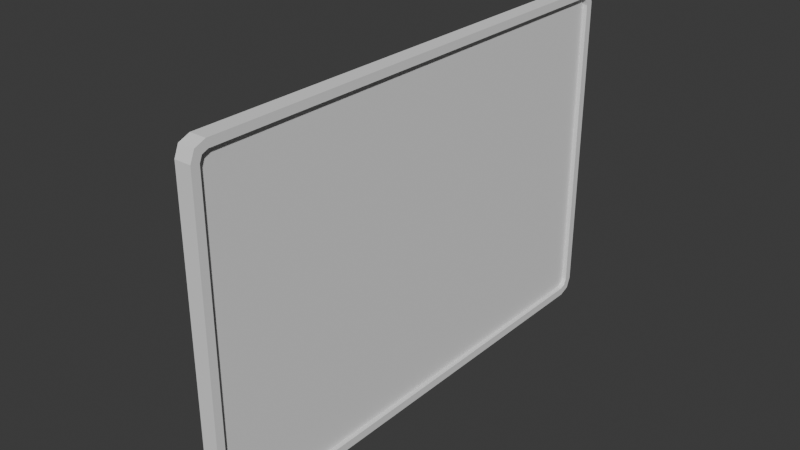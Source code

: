 # Source: Tv.blend  (saved by Blender 5.3.31; exported with 4.5.12 LTS)
import bpy
from mathutils import Matrix  # noqa: F401  (used for matrix-valued properties, if any)

bpy.ops.wm.read_factory_settings(use_empty=True)
scene = bpy.context.scene
scene.name = 'Scene'

# ---- collections
col_collection = bpy.data.collections.new('Collection'); scene.collection.children.link(col_collection)

# ---- world
world_world = bpy.data.worlds.new('World'); scene.world = world_world
world_world.use_nodes = True; world_world.node_tree.nodes.clear()
_N = world_world.node_tree.nodes; _L = world_world.node_tree.links
n0 = _N.new('ShaderNodeOutputWorld'); n0.name = 'World Output'; n0.location = (200, 100)
n1 = _N.new('ShaderNodeBackground'); n1.name = 'Background'; n1.location = (-200, 100)
n1.inputs[0].default_value = (0.05088, 0.05088, 0.05088, 1.0)
_L.new(n1.outputs[0], n0.inputs[0])
n0.is_active_output = True
world_world.color = (0.05088, 0.05088, 0.05088)
world_world.sun_shadow_jitter_overblur = 0.0

# ---- meshes
me_cube_001 = bpy.data.meshes.new('Cube.001')
me_cube_001.from_pydata([(-0.09507, -2.824, -2.0), (-0.09507, -3.0, -1.824), (-0.09507, -2.949, -1.949), (-0.09507, -3.0, 1.824), (-0.09507, -2.824, 2.0), (-0.09507, -2.949, 1.949), (-0.09507, 3.0, -1.824), (-0.09507, 2.824, -2.0), (-0.09507, 2.949, -1.949), (-0.09507, 2.824, 2.0), (-0.09507, 3.0, 1.824), (-0.09507, 2.949, 1.949), (0.09507, -2.905, -1.806), (0.09507, -2.806, -1.905), (0.09507, -2.876, -1.876), (0.09507, -2.806, 1.905), (0.09507, -2.905, 1.806), (0.09507, -2.876, 1.876), (0.09507, 2.806, -1.905), (0.09507, 2.905, -1.806), (0.09507, 2.876, -1.876), (0.09507, 2.905, 1.806), (0.09507, 2.806, 1.905), (0.09507, 2.876, 1.876), (0.09507, 2.949, -1.949), (0.09507, 2.824, -2.0), (0.09507, 3.0, -1.824), (0.09507, 2.824, 2.0), (0.09507, 2.949, 1.949), (0.09507, 3.0, 1.824), (0.09507, -2.824, -2.0), (0.09507, -2.949, -1.949), (0.09507, -3.0, -1.824), (0.09507, -2.949, 1.949), (0.09507, -2.824, 2.0), (0.09507, -3.0, 1.824), (0.04103, 2.876, -1.876), (0.04103, 2.806, -1.905), (0.04103, 2.905, -1.806), (0.04103, 2.806, 1.905), (0.04103, 2.876, 1.876), (0.04103, 2.905, 1.806), (0.04103, -2.806, -1.905), (0.04103, -2.876, -1.876), (0.04103, -2.905, -1.806), (0.04103, -2.876, 1.876), (0.04103, -2.806, 1.905), (0.04103, -2.905, 1.806)], [], [(25, 7, 8, 24), (24, 8, 6, 26), (9, 27, 28, 11), (11, 28, 29, 10), (0, 30, 31, 2), (2, 31, 32, 1), (34, 4, 5, 33), (33, 5, 3, 35), (7, 25, 30, 0), (0, 2, 1, 3, 5, 4, 9, 11, 10, 6, 8, 7), (32, 35, 3, 1), (27, 9, 4, 34), (6, 10, 29, 26), (23, 22, 39, 40), (20, 18, 25, 24), (19, 20, 24, 26), (22, 23, 28, 27), (23, 21, 29, 28), (13, 14, 31, 30), (14, 12, 32, 31), (17, 15, 34, 33), (16, 17, 33, 35), (18, 13, 30, 25), (12, 16, 35, 32), (15, 22, 27, 34), (21, 19, 26, 29), (16, 12, 44, 47), (15, 17, 45, 46), (21, 23, 40, 41), (22, 15, 46, 39), (18, 20, 36, 37), (17, 16, 47, 45), (14, 13, 42, 43), (19, 21, 41, 38), (20, 19, 38, 36), (13, 18, 37, 42), (12, 14, 43, 44)])
_uv = me_cube_001.uv_layers.new(name='UVMap')
_uv.uv.foreach_set('vector', [0.375, 0.5073, 0.125, 0.5073, 0.125, 0.5, 0.3761, 0.5007, 0.3761, 0.5007, 0.3766, 0.2489, 0.386, 0.25, 0.386, 0.5, 0.875, 0.5073, 0.625, 0.5073, 0.6239, 0.5007, 0.875, 0.5, 0.6234, 0.2489, 0.6239, 0.5007, 0.614, 0.5, 0.614, 0.25, 0.125, 0.7427, 0.375, 0.7427, 0.3761, 0.7493, 0.125, 0.75, 0.375, 1.0, 0.3761, 0.7493, 0.386, 0.75, 0.386, 1.0, 0.625, 0.7427, 0.875, 0.7427, 0.875, 0.75, 0.6239, 0.7493, 0.6239, 0.7493, 0.625, 1.0, 0.614, 1.0, 0.614, 0.75, 0.125, 0.5073, 0.375, 0.5073, 0.375, 0.7427, 0.125, 0.7427, 0.375, 0.007313, 0.3782, 0.002142, 0.386, 0.0, 0.614, 0.0, 0.6218, 0.002142, 0.625, 0.007313, 0.625, 0.2427, 0.6234, 0.2489, 0.614, 0.25, 0.386, 0.25, 0.3766, 0.2489, 0.375, 0.2427, 0.386, 0.75, 0.614, 0.75, 0.614, 1.0, 0.386, 1.0, 0.625, 0.5073, 0.875, 0.5073, 0.875, 0.7427, 0.625, 0.7427, 0.386, 0.25, 0.614, 0.25, 0.614, 0.5, 0.386, 0.5, 0.6181, 0.5046, 0.6195, 0.5078, 0.6195, 0.5078, 0.6181, 0.5046, 0.3819, 0.5046, 0.3805, 0.5078, 0.375, 0.5073, 0.3761, 0.5007, 0.3867, 0.5036, 0.3819, 0.5046, 0.3761, 0.5007, 0.386, 0.5, 0.6195, 0.5078, 0.6181, 0.5046, 0.6239, 0.5007, 0.625, 0.5073, 0.6181, 0.5046, 0.6133, 0.5036, 0.614, 0.5, 0.6239, 0.5007, 0.3805, 0.7422, 0.3819, 0.7454, 0.3761, 0.7493, 0.375, 0.7427, 0.3819, 0.7454, 0.3867, 0.7464, 0.386, 0.75, 0.3761, 0.7493, 0.6181, 0.7454, 0.6195, 0.7422, 0.625, 0.7427, 0.6239, 0.7493, 0.6133, 0.7464, 0.6181, 0.7454, 0.6239, 0.7493, 0.614, 0.75, 0.3805, 0.5078, 0.3805, 0.7422, 0.375, 0.7427, 0.375, 0.5073, 0.3867, 0.7464, 0.6133, 0.7464, 0.614, 0.75, 0.386, 0.75, 0.6195, 0.7422, 0.6195, 0.5078, 0.625, 0.5073, 0.625, 0.7427, 0.6133, 0.5036, 0.3867, 0.5036, 0.386, 0.5, 0.614, 0.5, 0.6133, 0.7464, 0.3867, 0.7464, 0.3867, 0.7464, 0.6133, 0.7464, 0.6195, 0.7422, 0.6181, 0.7454, 0.6181, 0.7454, 0.6195, 0.7422, 0.6133, 0.5036, 0.6181, 0.5046, 0.6181, 0.5046, 0.6133, 0.5036, 0.6195, 0.5078, 0.6195, 0.7422, 0.6195, 0.7422, 0.6195, 0.5078, 0.3805, 0.5078, 0.3819, 0.5046, 0.3819, 0.5046, 0.3805, 0.5078, 0.6181, 0.7454, 0.6133, 0.7464, 0.6133, 0.7464, 0.6181, 0.7454, 0.3819, 0.7454, 0.3805, 0.7422, 0.3805, 0.7422, 0.3819, 0.7454, 0.3867, 0.5036, 0.6133, 0.5036, 0.6133, 0.5036, 0.3867, 0.5036, 0.3819, 0.5046, 0.3867, 0.5036, 0.3867, 0.5036, 0.3819, 0.5046, 0.3805, 0.7422, 0.3805, 0.5078, 0.3805, 0.5078, 0.3805, 0.7422, 0.3867, 0.7464, 0.3819, 0.7454, 0.3819, 0.7454, 0.3867, 0.7464])
me_cube_001.update()
me_cube_002 = bpy.data.meshes.new('Cube.002')
me_cube_002.from_pydata([(0.04103, 2.876, -1.876), (0.04103, 2.806, -1.905), (0.04103, 2.905, -1.806), (0.04103, 2.806, 1.905), (0.04103, 2.876, 1.876), (0.04103, 2.905, 1.806), (0.04103, -2.806, -1.905), (0.04103, -2.876, -1.876), (0.04103, -2.905, -1.806), (0.04103, -2.876, 1.876), (0.04103, -2.806, 1.905), (0.04103, -2.905, 1.806)], [], [(1, 0, 2, 5, 4, 3, 10, 9, 11, 8, 7, 6)])
_uv = me_cube_002.uv_layers.new(name='UVMap')
_uv.uv.foreach_set('vector', [0.3805, 0.5078, 0.3819, 0.5046, 0.3867, 0.5036, 0.6133, 0.5036, 0.6181, 0.5046, 0.6195, 0.5078, 0.6195, 0.7422, 0.6181, 0.7454, 0.6133, 0.7464, 0.3867, 0.7464, 0.3819, 0.7454, 0.3805, 0.7422])
me_cube_002.update()
me_cube_003 = bpy.data.meshes.new('Cube.003')
me_cube_003.from_pydata([(0.1918, -1.0, -1.0), (0.1918, -1.0, 1.0), (0.1918, 1.0, -1.0), (0.1918, 1.0, 1.0), (1.0, -1.0, -1.0), (1.0, -1.0, 1.0), (1.0, 1.0, -1.0), (1.0, 1.0, 1.0), (-0.4735, 2.112, -2.112), (-0.4735, -2.112, -2.112), (-0.4735, -2.112, 2.112), (-0.4735, 2.112, 2.112)], [], [(3, 2, 8, 11), (2, 3, 7, 6), (6, 7, 5, 4), (4, 5, 1, 0), (2, 6, 4, 0), (7, 3, 1, 5), (9, 10, 11, 8), (0, 1, 10, 9), (1, 3, 11, 10), (2, 0, 9, 8)])
_uv = me_cube_003.uv_layers.new(name='UVMap')
_uv.uv.foreach_set('vector', [0.625, 0.25, 0.375, 0.25, 0.375, 0.25, 0.625, 0.25, 0.375, 0.25, 0.625, 0.25, 0.625, 0.5, 0.375, 0.5, 0.375, 0.5, 0.625, 0.5, 0.625, 0.75, 0.375, 0.75, 0.375, 0.75, 0.625, 0.75, 0.625, 1.0, 0.375, 1.0, 0.125, 0.5, 0.375, 0.5, 0.375, 0.75, 0.125, 0.75, 0.625, 0.5, 0.875, 0.5, 0.875, 0.75, 0.625, 0.75, 0.375, 0.0, 0.625, 0.0, 0.625, 0.25, 0.375, 0.25, 0.375, 1.0, 0.625, 1.0, 0.625, 1.0, 0.375, 1.0, 0.875, 0.75, 0.875, 0.5, 0.875, 0.5, 0.875, 0.75, 0.125, 0.5, 0.125, 0.75, 0.125, 0.75, 0.125, 0.5])
me_cube_003.update()

# ---- objects
ob_tv = bpy.data.objects.new('TV', me_cube_001)
ob_screen = bpy.data.objects.new('Screen', me_cube_002)
ob_mount = bpy.data.objects.new('Mount', me_cube_003)

# ---- transforms, parenting, visibility, modifiers, constraints
ob_tv.location = (0.0, 0.0, 0.0)
ob_screen.location = (0.0, 0.0, 0.0)
ob_mount.location = (-0.4557, 0.0, 0.0)
ob_mount.scale = (0.3943, 0.3943, 0.3943)

# ---- collection membership
col_collection.objects.link(ob_tv)
col_collection.objects.link(ob_screen)
col_collection.objects.link(ob_mount)

# ---- scene / render settings (as saved in the file)
scene.frame_start = 1; scene.frame_end = 250; scene.frame_set(1)
scene.render.engine = 'BLENDER_EEVEE_NEXT'
scene.render.bake_bias = 0.0
scene.render.bake_samples = 0
scene.render.compositor_device = 'GPU'
scene.eevee.use_volume_custom_range = False
scene.eevee.fast_gi_thickness_near = 0.1
scene.eevee.fast_gi_thickness_far = 0.0
scene.eevee.ray_tracing_options.screen_trace_thickness = 0.1
bpy.context.view_layer.update()

# ---- added for rendering (the .blend has no active camera and no usable light): camera, sun
cam_auto = bpy.data.cameras.new('AutoCamera')
cam_auto.lens = 50.0
cam_auto.sensor_width = 36.0
cam_auto.clip_end = 1000.0
ob_auto_camera = bpy.data.objects.new('AutoCamera', cam_auto)
scene.collection.objects.link(ob_auto_camera)
ob_auto_camera.location = (6.43301, -8.04803, 5.36535)
ob_auto_camera.rotation_euler = (1.09748, -7.21219e-08, 0.694738)
scene.camera = ob_auto_camera
light_auto_sun = bpy.data.lights.new('AutoSun', 'SUN')
light_auto_sun.energy = 3.0
light_auto_sun.angle = 0.0523599
ob_auto_sun = bpy.data.objects.new('AutoSun', light_auto_sun)
scene.collection.objects.link(ob_auto_sun)
ob_auto_sun.rotation_euler = (0.872665, 0.174533, 0.523599)
bpy.context.view_layer.update()
